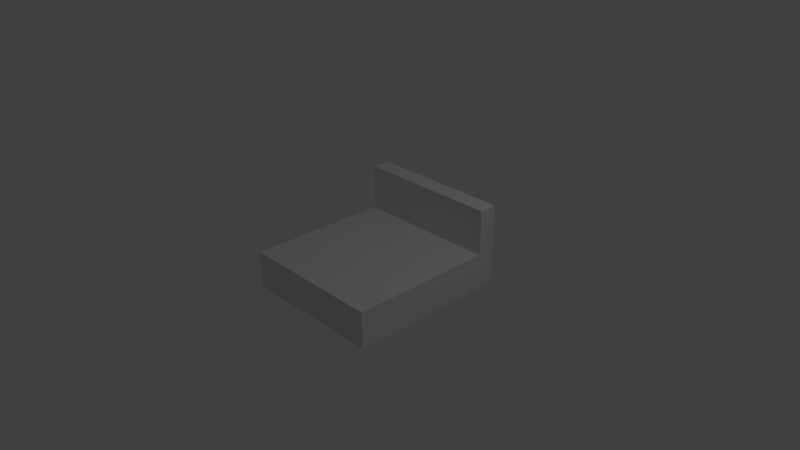 # Source: dungeon_floor_wall1.blend  (saved by Blender 2.79.0; exported with 4.5.12 LTS)
import bpy
from mathutils import Matrix  # noqa: F401  (used for matrix-valued properties, if any)

bpy.ops.wm.read_factory_settings(use_empty=True)
scene = bpy.context.scene
scene.name = 'Scene'

# ---- collections
col_collection_1 = bpy.data.collections.new('Collection 1'); scene.collection.children.link(col_collection_1)

# ---- materials (node trees are filled in below, after node groups)
mat_dungeon = bpy.data.materials.new('dungeon')
mat_dungeon.alpha_threshold = 0.0
mat_dungeon.use_transparent_shadow = False
mat_dungeon.roughness = 0.5
mat_dungeon.line_color = (0.0, 0.0, 0.0, 1.0)

# ---- material node trees

# ---- world
world_world = bpy.data.worlds.new('World'); scene.world = world_world
world_world.color = (0.05088, 0.05088, 0.05088)
world_world.use_sun_shadow = False
world_world.sun_shadow_jitter_overblur = 0.0
world_world.cycles.sampling_method = 'MANUAL'

# ---- cameras
cam_camera = bpy.data.cameras.new('Camera')
cam_camera.clip_end = 100.0
cam_camera.lens = 35.0
cam_camera.sensor_width = 32.0
cam_camera.sensor_height = 18.0
cam_camera.ortho_scale = 7.314
cam_camera.dof.focus_distance = 0.0
cam_camera.dof.aperture_fstop = 128.0

# ---- lights
light_lamp = bpy.data.lights.new('Lamp', 'POINT')
light_lamp.transmission_factor = 0.0
light_lamp.cutoff_distance = 30.0
light_lamp.energy = 100.0
light_lamp.shadow_buffer_clip_start = 1.001
light_lamp.shadow_soft_size = 0.1
light_lamp.shadow_maximum_resolution = 0.006
light_lamp.use_absolute_resolution = True

# ---- meshes
me_cube = bpy.data.meshes.new('Cube')
me_cube.from_pydata([(-1.0, -1.0, 0.0), (-0.5, -1.0, 0.0), (-0.5, -0.5, 0.0), (-1.0, -0.5, 0.0), (0.5, -1.0, 0.0), (0.0, -1.0, 0.0), (0.0, -0.5, 0.0), (1.0, -1.0, 0.0), (0.5, -0.5, 0.0), (0.5, 0.0, 0.0), (1.0, -0.5, 0.0), (1.0, 0.0, 0.0), (-0.5, 0.0, 0.0), (-1.0, 0.0, 0.0), (0.0, 0.0, 0.0), (-0.5, 0.5, 0.0), (0.5, 0.5, 0.0), (1.0, 0.5, 0.0), (-1.0, 0.5, 0.0), (0.0, 0.5, 0.0), (-0.5, -1.0, -0.5), (0.0, -1.0, -0.5), (-1.0, 0.0, -0.5), (-1.0, -1.0, -0.5), (0.5, -1.0, -0.5), (1.0, -1.0, -0.5), (-1.0, -0.5, -0.5), (-1.0, 0.5, -0.5), (1.0, 0.0, -0.5), (1.0, -0.5, -0.5), (1.0, 0.5, -0.5), (0.5, 1.0, 0.0), (-1.0, 1.125, 0.625), (-1.0, 1.0, 0.625), (0.5, 1.0, 0.625), (0.0, 1.0, 0.625), (-0.5, 1.0, 0.625), (1.0, 1.0, 0.625), (-1.0, 1.0, 0.0), (1.0, 1.0, 0.0), (0.0, 1.0, 0.0), (-0.5, 1.0, 0.0), (1.0, 1.0, -0.5), (-1.0, 1.125, 0.0), (-1.0, 1.0, -0.5), (-1.0, 1.25, 0.0), (-0.5, 1.25, 0.0), (0.0, 1.25, 0.0), (-1.0, 1.25, 0.625), (0.5, 1.25, 0.0), (-0.5, 1.25, 0.625), (1.0, 1.125, 0.0), (0.0, 1.25, 0.625), (1.0, 1.25, 0.0), (0.5, 1.25, 0.625), (1.0, 1.25, 0.625), (1.0, 1.125, 0.625), (1.0, 1.25, -0.5), (1.0, 1.125, -0.5), (-1.0, 1.125, -0.5), (-1.0, 1.25, -0.5), (-0.5, 1.25, -0.5), (0.5, 1.25, -0.5), (0.0, 1.25, -0.5), (0.0, 1.125, 0.0), (-0.5, 1.125, 0.0), (0.5, 1.125, 0.0)], [], [(0, 1, 2, 3), (1, 5, 6, 2), (5, 4, 8, 6), (4, 7, 10, 8), (3, 2, 12, 13), (2, 6, 14, 12), (6, 8, 9, 14), (8, 10, 11, 9), (13, 12, 15, 18), (12, 14, 19, 15), (14, 9, 16, 19), (9, 11, 17, 16), (43, 38, 33, 32), (20, 21, 5, 1), (23, 20, 1, 0), (21, 24, 4, 5), (24, 25, 7, 4), (26, 23, 0, 3), (22, 26, 3, 13), (27, 22, 13, 18), (25, 29, 10, 7), (29, 28, 11, 10), (28, 30, 17, 11), (38, 41, 36, 33), (41, 40, 35, 36), (40, 31, 34, 35), (30, 42, 39, 17), (44, 27, 18, 38), (16, 17, 39, 31), (19, 16, 31, 40), (15, 19, 40, 41), (18, 15, 41, 38), (31, 39, 37, 34), (45, 43, 32, 48), (46, 45, 48, 50), (47, 46, 50, 52), (49, 47, 52, 54), (53, 49, 54, 55), (39, 51, 56, 37), (51, 53, 55, 56), (42, 58, 51, 39), (58, 57, 53, 51), (59, 44, 38, 43), (60, 59, 43, 45), (61, 60, 45, 46), (63, 61, 46, 47), (57, 62, 49, 53), (62, 63, 47, 49), (35, 34, 54, 52), (36, 35, 52, 50), (34, 37, 55, 54), (33, 36, 50, 48), (39, 31, 66, 51), (31, 40, 64, 66), (40, 41, 65, 64), (41, 38, 43, 65), (65, 43, 45, 46), (64, 65, 46, 47), (51, 66, 49, 53), (66, 64, 47, 49)])
_uv = me_cube.uv_layers.new(name='UVMap')
_uv.uv.foreach_set('vector', [9.766e-05, 0.4376, 0.0624, 0.4376, 0.0624, 0.4999, 9.766e-05, 0.4999, 0.0626, 0.4376, 0.1249, 0.4376, 0.1249, 0.4999, 0.0626, 0.4999, 0.1251, 0.4376, 0.1874, 0.4376, 0.1874, 0.4999, 0.1251, 0.4999, 0.1876, 0.4376, 0.2499, 0.4376, 0.2499, 0.4999, 0.1876, 0.4999, 9.766e-05, 0.5001, 0.0624, 0.5001, 0.0624, 0.5624, 9.766e-05, 0.5624, 0.0626, 0.5001, 0.1249, 0.5001, 0.1249, 0.5624, 0.0626, 0.5624, 0.1251, 0.5001, 0.1874, 0.5001, 0.1874, 0.5624, 0.1251, 0.5624, 0.1876, 0.5001, 0.2499, 0.5001, 0.2499, 0.5624, 0.1876, 0.5624, 9.766e-05, 0.5626, 0.0624, 0.5626, 0.0624, 0.6249, 9.766e-05, 0.6249, 0.0626, 0.5626, 0.1249, 0.5626, 0.1249, 0.6249, 0.0626, 0.6249, 0.1251, 0.5626, 0.1874, 0.5626, 0.1874, 0.6249, 0.1251, 0.6249, 0.1876, 0.5626, 0.2499, 0.5626, 0.2499, 0.6249, 0.1876, 0.6249, 0.172, 0.8751, 0.1874, 0.8751, 0.1874, 0.953, 0.172, 0.953, 0.4376, 0.8751, 0.4999, 0.8751, 0.4999, 0.9374, 0.4376, 0.9374, 0.5001, 0.8751, 0.5624, 0.8751, 0.5624, 0.9374, 0.5001, 0.9374, 0.5001, 0.8751, 0.5624, 0.8751, 0.5624, 0.9374, 0.5001, 0.9374, 0.5001, 0.9376, 0.5624, 0.9376, 0.5624, 0.9999, 0.5001, 0.9999, 0.5001, 0.8751, 0.5624, 0.8751, 0.5624, 0.9374, 0.5001, 0.9374, 0.5001, 0.9376, 0.5624, 0.9376, 0.5624, 0.9999, 0.5001, 0.9999, 0.4376, 0.8751, 0.4999, 0.8751, 0.4999, 0.9374, 0.4376, 0.9374, 0.5001, 0.9376, 0.5624, 0.9376, 0.5624, 0.9999, 0.5001, 0.9999, 0.4376, 0.8751, 0.4999, 0.8751, 0.4999, 0.9374, 0.4376, 0.9374, 0.5001, 0.8751, 0.5624, 0.8751, 0.5624, 0.9374, 0.5001, 0.9374, 9.766e-05, 0.8751, 0.0624, 0.8751, 0.0624, 0.953, 9.766e-05, 0.953, 0.0626, 0.8751, 0.1249, 0.8751, 0.1249, 0.953, 0.0626, 0.953, 0.0626, 0.8751, 0.1249, 0.8751, 0.1249, 0.953, 0.0626, 0.953, 0.5001, 0.9376, 0.5624, 0.9376, 0.5624, 0.9999, 0.5001, 0.9999, 0.5001, 0.8751, 0.5624, 0.8751, 0.5624, 0.9374, 0.5001, 0.9374, 0.1251, 0.8126, 0.1874, 0.8126, 0.1874, 0.8749, 0.1251, 0.8749, 0.0626, 0.8126, 0.1249, 0.8126, 0.1249, 0.8749, 0.0626, 0.8749, 0.0626, 0.8126, 0.1249, 0.8126, 0.1249, 0.8749, 0.0626, 0.8749, 9.766e-05, 0.8126, 0.0624, 0.8126, 0.0624, 0.8749, 9.766e-05, 0.8749, 0.1251, 0.8751, 0.1874, 0.8751, 0.1874, 0.953, 0.1251, 0.953, 9.766e-05, 0.8751, 0.01553, 0.8751, 0.01553, 0.953, 9.766e-05, 0.953, 0.1251, 0.8751, 0.1874, 0.8751, 0.1874, 0.953, 0.1251, 0.953, 0.0626, 0.8751, 0.1249, 0.8751, 0.1249, 0.953, 0.0626, 0.953, 0.0626, 0.8751, 0.1249, 0.8751, 0.1249, 0.953, 0.0626, 0.953, 9.766e-05, 0.8751, 0.0624, 0.8751, 0.0624, 0.953, 9.766e-05, 0.953, 9.766e-05, 0.8751, 0.01553, 0.8751, 0.01553, 0.953, 9.766e-05, 0.953, 0.172, 0.8751, 0.1874, 0.8751, 0.1874, 0.953, 0.172, 0.953, 0.4688, 0.8751, 0.4843, 0.8751, 0.4843, 0.9374, 0.4688, 0.9374, 0.547, 0.8751, 0.5624, 0.8751, 0.5624, 0.9374, 0.547, 0.9374, 0.547, 0.8751, 0.5624, 0.8751, 0.5624, 0.9374, 0.547, 0.9374, 0.5001, 0.8751, 0.5155, 0.8751, 0.5155, 0.9374, 0.5001, 0.9374, 0.4376, 0.8751, 0.4999, 0.8751, 0.4999, 0.9374, 0.4376, 0.9374, 0.5001, 0.9376, 0.5624, 0.9376, 0.5624, 0.9999, 0.5001, 0.9999, 0.5001, 0.9376, 0.5624, 0.9376, 0.5624, 0.9999, 0.5001, 0.9999, 0.5001, 0.8751, 0.5624, 0.8751, 0.5624, 0.9374, 0.5001, 0.9374, 0.2501, 0.6249, 0.3124, 0.6249, 0.3124, 0.5938, 0.2501, 0.5938, 0.2501, 0.6249, 0.3124, 0.6249, 0.3124, 0.5938, 0.2501, 0.5938, 0.2501, 0.6249, 0.3124, 0.6249, 0.3124, 0.5938, 0.2501, 0.5938, 0.2501, 0.6249, 0.3124, 0.6249, 0.3124, 0.5938, 0.2501, 0.5938, 0.2501, 0.6093, 0.3124, 0.6093, 0.3124, 0.5938, 0.2501, 0.5938, 0.2501, 0.6093, 0.3124, 0.6093, 0.3124, 0.5938, 0.2501, 0.5938, 0.2501, 0.6093, 0.3124, 0.6093, 0.3124, 0.5938, 0.2501, 0.5938, 0.2501, 0.6093, 0.3124, 0.6093, 0.3124, 0.5938, 0.2501, 0.5938, 0.2501, 0.6093, 0.3124, 0.6093, 0.3124, 0.5938, 0.2501, 0.5938, 0.2501, 0.6093, 0.3124, 0.6093, 0.3124, 0.5938, 0.2501, 0.5938, 0.2501, 0.6093, 0.3124, 0.6093, 0.3124, 0.5938, 0.2501, 0.5938, 0.2501, 0.6093, 0.3124, 0.6093, 0.3124, 0.5938, 0.2501, 0.5938])
me_cube.materials.append(mat_dungeon)
me_cube.use_remesh_preserve_volume = False
me_cube.use_remesh_preserve_attributes = False
me_cube.use_mirror_vertex_groups = False
me_cube.update()

# ---- objects
ob_floor_wall_n = bpy.data.objects.new('floor_wall_n', me_cube)
ob_lamp = bpy.data.objects.new('Lamp', light_lamp)
ob_camera = bpy.data.objects.new('Camera', cam_camera)

# ---- transforms, parenting, visibility, modifiers, constraints
ob_floor_wall_n.location = (0.0, 0.0, 0.0)
ob_floor_wall_n.lock_rotations_4d = False
ob_floor_wall_n.empty_display_type = 'ARROWS'
ob_floor_wall_n.lineart.crease_threshold = 0.0
ob_lamp.location = (4.076, 1.005, 5.904)
ob_lamp.rotation_euler = (0.6503, 0.05522, 1.866)
ob_lamp.lock_rotations_4d = False
ob_lamp.empty_display_type = 'ARROWS'
ob_lamp.color = (0.0, 0.0, 0.0, 0.0)
ob_lamp.lineart.crease_threshold = 0.0
ob_camera.location = (7.481, -6.508, 5.344)
ob_camera.rotation_euler = (1.109, 0.0, 0.8149)
ob_camera.lock_rotations_4d = False
ob_camera.empty_display_type = 'ARROWS'
ob_camera.color = (0.0, 0.0, 0.0, 0.0)
ob_camera.display_type = 'WIRE'
ob_camera.lineart.crease_threshold = 0.0

# ---- collection membership
col_collection_1.objects.link(ob_floor_wall_n)
col_collection_1.objects.link(ob_lamp)
col_collection_1.objects.link(ob_camera)

# ---- scene / render settings (as saved in the file)
scene.camera = ob_camera
scene.frame_start = 1; scene.frame_end = 250; scene.frame_set(1)
scene.render.engine = 'BLENDER_EEVEE_NEXT'
scene.render.resolution_percentage = 50
scene.render.dither_intensity = 0.0
scene.cycles.use_denoising = False
scene.cycles.samples = 128
scene.cycles.sampling_pattern = 'TABULATED_SOBOL'
scene.cycles.use_adaptive_sampling = False
scene.cycles.use_light_tree = False
scene.cycles.blur_glossy = 0.0
scene.cycles.sample_clamp_indirect = 0.0
scene.view_settings.view_transform = 'Standard'
bpy.context.view_layer.update()
